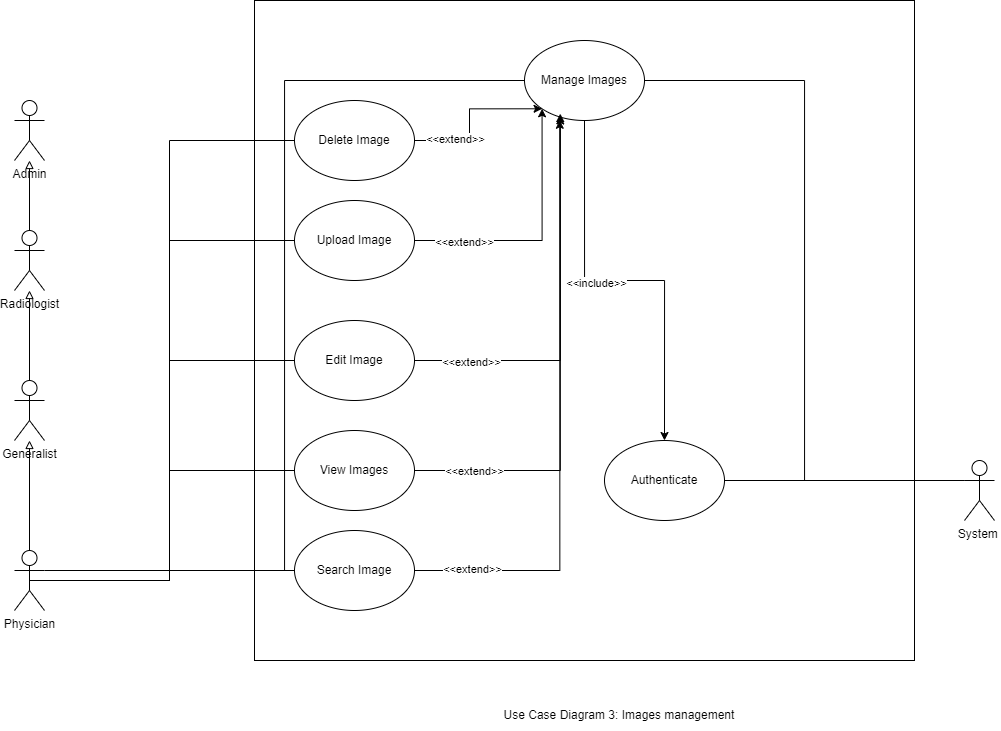

The diagram above was exported from draw.io. Its source (the exported page's mxGraphModel, read from the mxfile embedded in the PNG):
<mxGraphModel dx="1235" dy="614" grid="1" gridSize="10" guides="1" tooltips="1" connect="1" arrows="1" fold="1" page="1" pageScale="1" pageWidth="1169" pageHeight="826" background="none" math="0" shadow="0">
  <root>
    <mxCell id="0" />
    <mxCell id="1" parent="0" />
    <mxCell id="mie_pbGPaxeNMXSdJQv2-41" value="" style="whiteSpace=wrap;html=1;aspect=fixed;" vertex="1" parent="1">
      <mxGeometry x="280" y="150" width="660" height="660" as="geometry" />
    </mxCell>
    <mxCell id="mie_pbGPaxeNMXSdJQv2-57" style="edgeStyle=orthogonalEdgeStyle;rounded=0;orthogonalLoop=1;jettySize=auto;html=1;exitX=1;exitY=0.3333333333333333;exitDx=0;exitDy=0;exitPerimeter=0;entryX=0;entryY=0.5;entryDx=0;entryDy=0;endArrow=none;endFill=0;" edge="1" parent="1" source="mie_pbGPaxeNMXSdJQv2-42" target="mie_pbGPaxeNMXSdJQv2-54">
      <mxGeometry relative="1" as="geometry" />
    </mxCell>
    <mxCell id="mie_pbGPaxeNMXSdJQv2-83" style="edgeStyle=orthogonalEdgeStyle;rounded=0;orthogonalLoop=1;jettySize=auto;html=1;exitX=0.5;exitY=0.5;exitDx=0;exitDy=0;exitPerimeter=0;entryX=0;entryY=0.5;entryDx=0;entryDy=0;endArrow=none;endFill=0;" edge="1" parent="1" source="mie_pbGPaxeNMXSdJQv2-42" target="mie_pbGPaxeNMXSdJQv2-82">
      <mxGeometry relative="1" as="geometry" />
    </mxCell>
    <mxCell id="mie_pbGPaxeNMXSdJQv2-84" style="edgeStyle=orthogonalEdgeStyle;rounded=0;orthogonalLoop=1;jettySize=auto;html=1;exitX=0.5;exitY=0.5;exitDx=0;exitDy=0;exitPerimeter=0;entryX=0;entryY=0.5;entryDx=0;entryDy=0;endArrow=none;endFill=0;" edge="1" parent="1" source="mie_pbGPaxeNMXSdJQv2-42" target="mie_pbGPaxeNMXSdJQv2-79">
      <mxGeometry relative="1" as="geometry" />
    </mxCell>
    <mxCell id="mie_pbGPaxeNMXSdJQv2-85" style="edgeStyle=orthogonalEdgeStyle;rounded=0;orthogonalLoop=1;jettySize=auto;html=1;exitX=0.5;exitY=0.5;exitDx=0;exitDy=0;exitPerimeter=0;entryX=0;entryY=0.5;entryDx=0;entryDy=0;endArrow=none;endFill=0;" edge="1" parent="1" source="mie_pbGPaxeNMXSdJQv2-42" target="mie_pbGPaxeNMXSdJQv2-80">
      <mxGeometry relative="1" as="geometry" />
    </mxCell>
    <mxCell id="mie_pbGPaxeNMXSdJQv2-86" style="edgeStyle=orthogonalEdgeStyle;rounded=0;orthogonalLoop=1;jettySize=auto;html=1;exitX=0.5;exitY=0.5;exitDx=0;exitDy=0;exitPerimeter=0;entryX=0;entryY=0.5;entryDx=0;entryDy=0;endArrow=none;endFill=0;" edge="1" parent="1" source="mie_pbGPaxeNMXSdJQv2-42" target="mie_pbGPaxeNMXSdJQv2-81">
      <mxGeometry relative="1" as="geometry" />
    </mxCell>
    <mxCell id="mie_pbGPaxeNMXSdJQv2-100" style="edgeStyle=orthogonalEdgeStyle;rounded=0;orthogonalLoop=1;jettySize=auto;html=1;exitX=0.5;exitY=0.5;exitDx=0;exitDy=0;exitPerimeter=0;entryX=0;entryY=0.5;entryDx=0;entryDy=0;endArrow=none;endFill=0;" edge="1" parent="1" source="mie_pbGPaxeNMXSdJQv2-42" target="mie_pbGPaxeNMXSdJQv2-97">
      <mxGeometry relative="1" as="geometry" />
    </mxCell>
    <mxCell id="mie_pbGPaxeNMXSdJQv2-104" style="edgeStyle=orthogonalEdgeStyle;rounded=0;orthogonalLoop=1;jettySize=auto;html=1;exitX=0.5;exitY=0;exitDx=0;exitDy=0;exitPerimeter=0;endArrow=block;endFill=0;" edge="1" parent="1" source="mie_pbGPaxeNMXSdJQv2-42" target="mie_pbGPaxeNMXSdJQv2-103">
      <mxGeometry relative="1" as="geometry" />
    </mxCell>
    <mxCell id="mie_pbGPaxeNMXSdJQv2-42" value="Physician" style="shape=umlActor;verticalLabelPosition=bottom;verticalAlign=top;html=1;outlineConnect=0;" vertex="1" parent="1">
      <mxGeometry x="40" y="700" width="30" height="60" as="geometry" />
    </mxCell>
    <mxCell id="mie_pbGPaxeNMXSdJQv2-48" value="Authenticate" style="ellipse;whiteSpace=wrap;html=1;" vertex="1" parent="1">
      <mxGeometry x="630" y="590" width="120" height="80" as="geometry" />
    </mxCell>
    <mxCell id="mie_pbGPaxeNMXSdJQv2-67" style="edgeStyle=orthogonalEdgeStyle;rounded=0;orthogonalLoop=1;jettySize=auto;html=1;exitX=0.5;exitY=1;exitDx=0;exitDy=0;" edge="1" parent="1" source="mie_pbGPaxeNMXSdJQv2-54" target="mie_pbGPaxeNMXSdJQv2-48">
      <mxGeometry relative="1" as="geometry" />
    </mxCell>
    <mxCell id="mie_pbGPaxeNMXSdJQv2-69" value="&amp;lt;&amp;lt;include&amp;gt;&amp;gt;" style="edgeLabel;html=1;align=center;verticalAlign=middle;resizable=0;points=[];" vertex="1" connectable="0" parent="mie_pbGPaxeNMXSdJQv2-67">
      <mxGeometry x="-0.1422" y="-2" relative="1" as="geometry">
        <mxPoint as="offset" />
      </mxGeometry>
    </mxCell>
    <mxCell id="mie_pbGPaxeNMXSdJQv2-54" value="Manage Images" style="ellipse;whiteSpace=wrap;html=1;" vertex="1" parent="1">
      <mxGeometry x="550" y="190" width="120" height="80" as="geometry" />
    </mxCell>
    <mxCell id="mie_pbGPaxeNMXSdJQv2-95" style="edgeStyle=orthogonalEdgeStyle;rounded=0;orthogonalLoop=1;jettySize=auto;html=1;exitX=0;exitY=0.3333333333333333;exitDx=0;exitDy=0;exitPerimeter=0;endArrow=none;endFill=0;" edge="1" parent="1" source="mie_pbGPaxeNMXSdJQv2-75" target="mie_pbGPaxeNMXSdJQv2-48">
      <mxGeometry relative="1" as="geometry" />
    </mxCell>
    <mxCell id="mie_pbGPaxeNMXSdJQv2-96" style="edgeStyle=orthogonalEdgeStyle;rounded=0;orthogonalLoop=1;jettySize=auto;html=1;exitX=0;exitY=0.3333333333333333;exitDx=0;exitDy=0;exitPerimeter=0;entryX=1;entryY=0.5;entryDx=0;entryDy=0;endArrow=none;endFill=0;" edge="1" parent="1" source="mie_pbGPaxeNMXSdJQv2-75" target="mie_pbGPaxeNMXSdJQv2-54">
      <mxGeometry relative="1" as="geometry" />
    </mxCell>
    <mxCell id="mie_pbGPaxeNMXSdJQv2-75" value="System&amp;nbsp;" style="shape=umlActor;verticalLabelPosition=bottom;verticalAlign=top;html=1;outlineConnect=0;" vertex="1" parent="1">
      <mxGeometry x="990" y="610" width="30" height="60" as="geometry" />
    </mxCell>
    <mxCell id="mie_pbGPaxeNMXSdJQv2-78" value="Use Case Diagram 3: Images management" style="text;html=1;align=center;verticalAlign=middle;whiteSpace=wrap;rounded=0;" vertex="1" parent="1">
      <mxGeometry x="505" y="850" width="280" height="30" as="geometry" />
    </mxCell>
    <mxCell id="mie_pbGPaxeNMXSdJQv2-88" style="edgeStyle=orthogonalEdgeStyle;rounded=0;orthogonalLoop=1;jettySize=auto;html=1;exitX=1;exitY=0.5;exitDx=0;exitDy=0;entryX=0;entryY=1;entryDx=0;entryDy=0;" edge="1" parent="1" source="mie_pbGPaxeNMXSdJQv2-79" target="mie_pbGPaxeNMXSdJQv2-54">
      <mxGeometry relative="1" as="geometry" />
    </mxCell>
    <mxCell id="mie_pbGPaxeNMXSdJQv2-93" value="&amp;lt;&amp;lt;extend&amp;gt;&amp;gt;" style="edgeLabel;html=1;align=center;verticalAlign=middle;resizable=0;points=[];" vertex="1" connectable="0" parent="mie_pbGPaxeNMXSdJQv2-88">
      <mxGeometry x="-0.6077" y="-1" relative="1" as="geometry">
        <mxPoint x="-1" as="offset" />
      </mxGeometry>
    </mxCell>
    <mxCell id="mie_pbGPaxeNMXSdJQv2-79" value="Upload Image" style="ellipse;whiteSpace=wrap;html=1;" vertex="1" parent="1">
      <mxGeometry x="320" y="350" width="120" height="80" as="geometry" />
    </mxCell>
    <mxCell id="mie_pbGPaxeNMXSdJQv2-80" value="Edit Image" style="ellipse;whiteSpace=wrap;html=1;" vertex="1" parent="1">
      <mxGeometry x="320" y="470" width="120" height="80" as="geometry" />
    </mxCell>
    <mxCell id="mie_pbGPaxeNMXSdJQv2-81" value="View Images" style="ellipse;whiteSpace=wrap;html=1;" vertex="1" parent="1">
      <mxGeometry x="320" y="580" width="120" height="80" as="geometry" />
    </mxCell>
    <mxCell id="mie_pbGPaxeNMXSdJQv2-87" style="edgeStyle=orthogonalEdgeStyle;rounded=0;orthogonalLoop=1;jettySize=auto;html=1;exitX=1;exitY=0.5;exitDx=0;exitDy=0;entryX=0;entryY=1;entryDx=0;entryDy=0;" edge="1" parent="1" source="mie_pbGPaxeNMXSdJQv2-82" target="mie_pbGPaxeNMXSdJQv2-54">
      <mxGeometry relative="1" as="geometry" />
    </mxCell>
    <mxCell id="mie_pbGPaxeNMXSdJQv2-94" value="&amp;lt;&amp;lt;extend&amp;gt;&amp;gt;" style="edgeLabel;html=1;align=center;verticalAlign=middle;resizable=0;points=[];" vertex="1" connectable="0" parent="mie_pbGPaxeNMXSdJQv2-87">
      <mxGeometry x="-0.487" y="2" relative="1" as="geometry">
        <mxPoint x="-1" as="offset" />
      </mxGeometry>
    </mxCell>
    <mxCell id="mie_pbGPaxeNMXSdJQv2-82" value="Delete Image" style="ellipse;whiteSpace=wrap;html=1;" vertex="1" parent="1">
      <mxGeometry x="320" y="250" width="120" height="80" as="geometry" />
    </mxCell>
    <mxCell id="mie_pbGPaxeNMXSdJQv2-89" style="edgeStyle=orthogonalEdgeStyle;rounded=0;orthogonalLoop=1;jettySize=auto;html=1;exitX=1;exitY=0.5;exitDx=0;exitDy=0;entryX=0.298;entryY=0.943;entryDx=0;entryDy=0;entryPerimeter=0;" edge="1" parent="1" source="mie_pbGPaxeNMXSdJQv2-80" target="mie_pbGPaxeNMXSdJQv2-54">
      <mxGeometry relative="1" as="geometry" />
    </mxCell>
    <mxCell id="mie_pbGPaxeNMXSdJQv2-92" value="&amp;lt;&amp;lt;extend&amp;gt;&amp;gt;" style="edgeLabel;html=1;align=center;verticalAlign=middle;resizable=0;points=[];" vertex="1" connectable="0" parent="mie_pbGPaxeNMXSdJQv2-89">
      <mxGeometry x="-0.7029" y="-1" relative="1" as="geometry">
        <mxPoint x="-1" as="offset" />
      </mxGeometry>
    </mxCell>
    <mxCell id="mie_pbGPaxeNMXSdJQv2-90" style="edgeStyle=orthogonalEdgeStyle;rounded=0;orthogonalLoop=1;jettySize=auto;html=1;exitX=1;exitY=0.5;exitDx=0;exitDy=0;entryX=0.298;entryY=0.914;entryDx=0;entryDy=0;entryPerimeter=0;" edge="1" parent="1" source="mie_pbGPaxeNMXSdJQv2-81" target="mie_pbGPaxeNMXSdJQv2-54">
      <mxGeometry relative="1" as="geometry" />
    </mxCell>
    <mxCell id="mie_pbGPaxeNMXSdJQv2-91" value="&amp;lt;&amp;lt;extend&amp;gt;&amp;gt;" style="edgeLabel;html=1;align=center;verticalAlign=middle;resizable=0;points=[];" vertex="1" connectable="0" parent="mie_pbGPaxeNMXSdJQv2-90">
      <mxGeometry x="-0.7636" relative="1" as="geometry">
        <mxPoint x="-1" as="offset" />
      </mxGeometry>
    </mxCell>
    <mxCell id="mie_pbGPaxeNMXSdJQv2-97" value="Search Image" style="ellipse;whiteSpace=wrap;html=1;" vertex="1" parent="1">
      <mxGeometry x="320" y="680" width="120" height="80" as="geometry" />
    </mxCell>
    <mxCell id="mie_pbGPaxeNMXSdJQv2-98" style="edgeStyle=orthogonalEdgeStyle;rounded=0;orthogonalLoop=1;jettySize=auto;html=1;exitX=1;exitY=0.5;exitDx=0;exitDy=0;entryX=0.294;entryY=0.997;entryDx=0;entryDy=0;entryPerimeter=0;" edge="1" parent="1" source="mie_pbGPaxeNMXSdJQv2-97" target="mie_pbGPaxeNMXSdJQv2-54">
      <mxGeometry relative="1" as="geometry" />
    </mxCell>
    <mxCell id="mie_pbGPaxeNMXSdJQv2-99" value="&amp;lt;&amp;lt;extend&amp;gt;&amp;gt;" style="edgeLabel;html=1;align=center;verticalAlign=middle;resizable=0;points=[];" vertex="1" connectable="0" parent="mie_pbGPaxeNMXSdJQv2-98">
      <mxGeometry x="-0.8078" y="2" relative="1" as="geometry">
        <mxPoint as="offset" />
      </mxGeometry>
    </mxCell>
    <mxCell id="mie_pbGPaxeNMXSdJQv2-107" style="edgeStyle=orthogonalEdgeStyle;rounded=0;orthogonalLoop=1;jettySize=auto;html=1;exitX=0.5;exitY=0;exitDx=0;exitDy=0;exitPerimeter=0;endArrow=block;endFill=0;" edge="1" parent="1" source="mie_pbGPaxeNMXSdJQv2-103" target="mie_pbGPaxeNMXSdJQv2-105">
      <mxGeometry relative="1" as="geometry" />
    </mxCell>
    <mxCell id="mie_pbGPaxeNMXSdJQv2-103" value="Generalist" style="shape=umlActor;verticalLabelPosition=bottom;verticalAlign=top;html=1;outlineConnect=0;" vertex="1" parent="1">
      <mxGeometry x="40" y="530" width="30" height="60" as="geometry" />
    </mxCell>
    <mxCell id="mie_pbGPaxeNMXSdJQv2-109" style="edgeStyle=orthogonalEdgeStyle;rounded=0;orthogonalLoop=1;jettySize=auto;html=1;exitX=0.5;exitY=0;exitDx=0;exitDy=0;exitPerimeter=0;endArrow=block;endFill=0;" edge="1" parent="1" source="mie_pbGPaxeNMXSdJQv2-105" target="mie_pbGPaxeNMXSdJQv2-108">
      <mxGeometry relative="1" as="geometry" />
    </mxCell>
    <mxCell id="mie_pbGPaxeNMXSdJQv2-105" value="Radiologist" style="shape=umlActor;verticalLabelPosition=bottom;verticalAlign=top;html=1;outlineConnect=0;" vertex="1" parent="1">
      <mxGeometry x="40" y="380" width="30" height="60" as="geometry" />
    </mxCell>
    <mxCell id="mie_pbGPaxeNMXSdJQv2-108" value="Admin" style="shape=umlActor;verticalLabelPosition=bottom;verticalAlign=top;html=1;outlineConnect=0;" vertex="1" parent="1">
      <mxGeometry x="40" y="250" width="30" height="60" as="geometry" />
    </mxCell>
  </root>
</mxGraphModel>